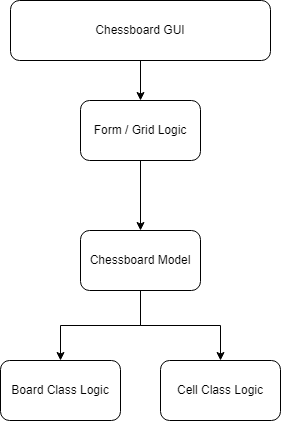

The diagram above was exported from draw.io. Its source (the exported page's mxGraphModel, read from the mxfile embedded in the PNG):
<mxGraphModel dx="1434" dy="790" grid="1" gridSize="10" guides="1" tooltips="1" connect="1" arrows="1" fold="1" page="1" pageScale="1" pageWidth="850" pageHeight="1100" math="0" shadow="0">
  <root>
    <mxCell id="0" />
    <mxCell id="1" parent="0" />
    <mxCell id="uDIicFrxTRdAg4g8YLZF-6" style="edgeStyle=orthogonalEdgeStyle;rounded=0;orthogonalLoop=1;jettySize=auto;html=1;entryX=0.5;entryY=0;entryDx=0;entryDy=0;" edge="1" parent="1" source="uDIicFrxTRdAg4g8YLZF-2" target="uDIicFrxTRdAg4g8YLZF-3">
      <mxGeometry relative="1" as="geometry" />
    </mxCell>
    <mxCell id="uDIicFrxTRdAg4g8YLZF-2" value="Chessboard GUI" style="rounded=1;whiteSpace=wrap;html=1;" vertex="1" parent="1">
      <mxGeometry x="320" y="40" width="260" height="60" as="geometry" />
    </mxCell>
    <mxCell id="uDIicFrxTRdAg4g8YLZF-7" style="edgeStyle=orthogonalEdgeStyle;rounded=0;orthogonalLoop=1;jettySize=auto;html=1;" edge="1" parent="1" source="uDIicFrxTRdAg4g8YLZF-3" target="uDIicFrxTRdAg4g8YLZF-4">
      <mxGeometry relative="1" as="geometry" />
    </mxCell>
    <mxCell id="uDIicFrxTRdAg4g8YLZF-3" value="Form / Grid Logic" style="rounded=1;whiteSpace=wrap;html=1;" vertex="1" parent="1">
      <mxGeometry x="390" y="140" width="120" height="60" as="geometry" />
    </mxCell>
    <mxCell id="uDIicFrxTRdAg4g8YLZF-11" style="edgeStyle=orthogonalEdgeStyle;rounded=0;orthogonalLoop=1;jettySize=auto;html=1;" edge="1" parent="1" source="uDIicFrxTRdAg4g8YLZF-4" target="uDIicFrxTRdAg4g8YLZF-9">
      <mxGeometry relative="1" as="geometry" />
    </mxCell>
    <mxCell id="uDIicFrxTRdAg4g8YLZF-12" style="edgeStyle=orthogonalEdgeStyle;rounded=0;orthogonalLoop=1;jettySize=auto;html=1;entryX=0.5;entryY=0;entryDx=0;entryDy=0;" edge="1" parent="1" source="uDIicFrxTRdAg4g8YLZF-4" target="uDIicFrxTRdAg4g8YLZF-10">
      <mxGeometry relative="1" as="geometry" />
    </mxCell>
    <mxCell id="uDIicFrxTRdAg4g8YLZF-4" value="Chessboard Model" style="rounded=1;whiteSpace=wrap;html=1;" vertex="1" parent="1">
      <mxGeometry x="390" y="270" width="120" height="60" as="geometry" />
    </mxCell>
    <mxCell id="uDIicFrxTRdAg4g8YLZF-9" value="Board Class Logic" style="rounded=1;whiteSpace=wrap;html=1;" vertex="1" parent="1">
      <mxGeometry x="310" y="400" width="120" height="60" as="geometry" />
    </mxCell>
    <mxCell id="uDIicFrxTRdAg4g8YLZF-10" value="Cell Class Logic" style="rounded=1;whiteSpace=wrap;html=1;" vertex="1" parent="1">
      <mxGeometry x="470" y="400" width="120" height="60" as="geometry" />
    </mxCell>
  </root>
</mxGraphModel>